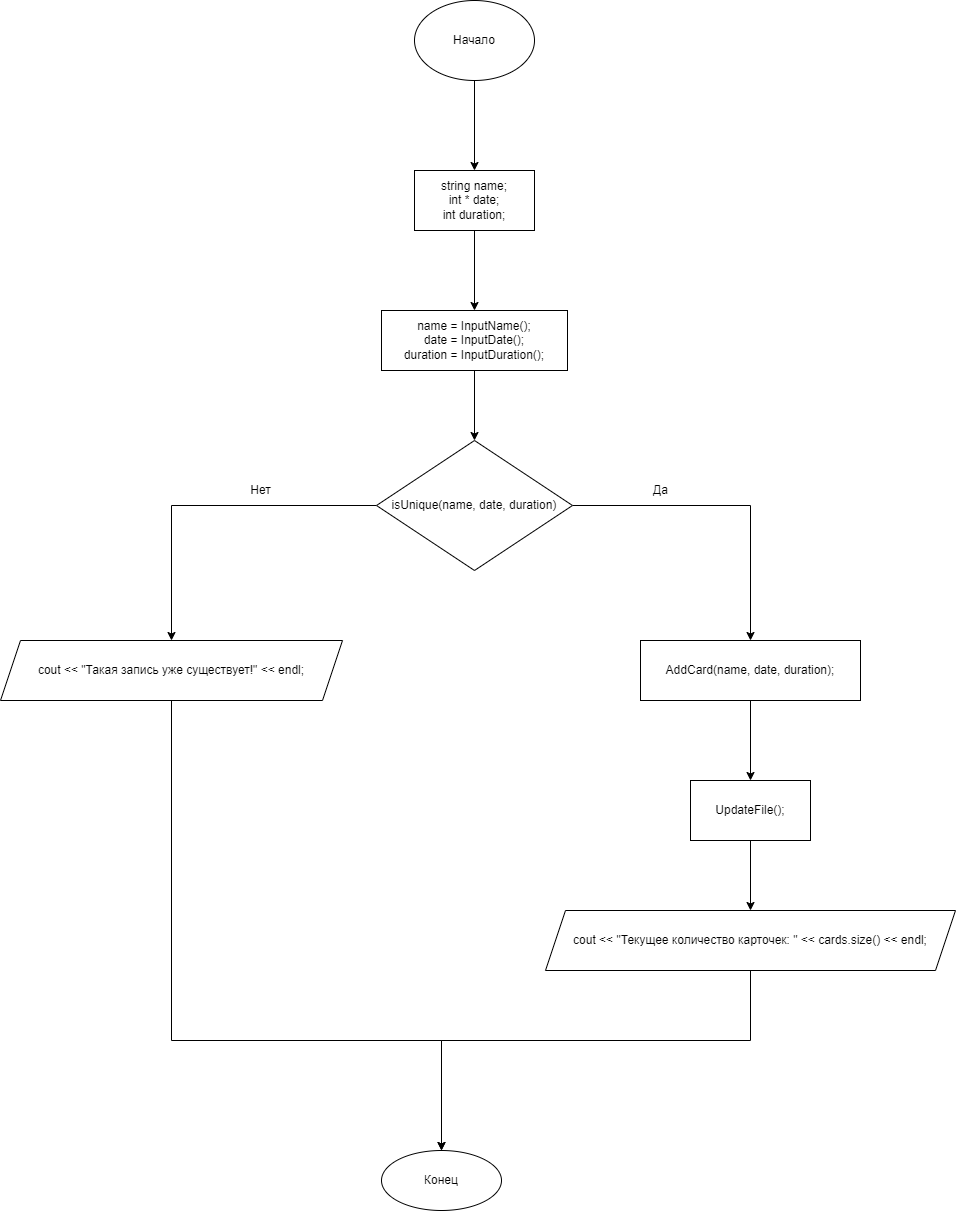

The diagram above was exported from draw.io. Its source (the exported page's mxGraphModel, read from the mxfile embedded in the PNG):
<mxGraphModel dx="1865" dy="649" grid="1" gridSize="10" guides="1" tooltips="1" connect="1" arrows="1" fold="1" page="1" pageScale="1" pageWidth="827" pageHeight="1169" math="0" shadow="0">
  <root>
    <mxCell id="0" />
    <mxCell id="1" parent="0" />
    <mxCell id="YJPU5XiHLpJeER08EsFG-3" value="" style="edgeStyle=orthogonalEdgeStyle;rounded=0;orthogonalLoop=1;jettySize=auto;html=1;" parent="1" source="YJPU5XiHLpJeER08EsFG-1" target="YJPU5XiHLpJeER08EsFG-2" edge="1">
      <mxGeometry relative="1" as="geometry" />
    </mxCell>
    <mxCell id="YJPU5XiHLpJeER08EsFG-1" value="Начало" style="ellipse;whiteSpace=wrap;html=1;" parent="1" vertex="1">
      <mxGeometry x="354" y="40" width="120" height="80" as="geometry" />
    </mxCell>
    <mxCell id="YJPU5XiHLpJeER08EsFG-5" value="" style="edgeStyle=orthogonalEdgeStyle;rounded=0;orthogonalLoop=1;jettySize=auto;html=1;" parent="1" source="YJPU5XiHLpJeER08EsFG-2" target="YJPU5XiHLpJeER08EsFG-4" edge="1">
      <mxGeometry relative="1" as="geometry" />
    </mxCell>
    <mxCell id="YJPU5XiHLpJeER08EsFG-2" value="string name;&lt;br&gt;int * date;&lt;br&gt;int duration;" style="whiteSpace=wrap;html=1;" parent="1" vertex="1">
      <mxGeometry x="354" y="210" width="120" height="60" as="geometry" />
    </mxCell>
    <mxCell id="YJPU5XiHLpJeER08EsFG-10" value="" style="edgeStyle=orthogonalEdgeStyle;rounded=0;orthogonalLoop=1;jettySize=auto;html=1;" parent="1" source="YJPU5XiHLpJeER08EsFG-4" target="YJPU5XiHLpJeER08EsFG-9" edge="1">
      <mxGeometry relative="1" as="geometry" />
    </mxCell>
    <mxCell id="YJPU5XiHLpJeER08EsFG-4" value="name = InputName();&lt;br&gt;date = InputDate();&lt;br&gt;duration = InputDuration();" style="whiteSpace=wrap;html=1;" parent="1" vertex="1">
      <mxGeometry x="321" y="350" width="186" height="60" as="geometry" />
    </mxCell>
    <mxCell id="YJPU5XiHLpJeER08EsFG-12" value="" style="edgeStyle=orthogonalEdgeStyle;rounded=0;orthogonalLoop=1;jettySize=auto;html=1;" parent="1" source="YJPU5XiHLpJeER08EsFG-9" target="YJPU5XiHLpJeER08EsFG-11" edge="1">
      <mxGeometry relative="1" as="geometry" />
    </mxCell>
    <mxCell id="YJPU5XiHLpJeER08EsFG-14" value="" style="edgeStyle=orthogonalEdgeStyle;rounded=0;orthogonalLoop=1;jettySize=auto;html=1;" parent="1" source="YJPU5XiHLpJeER08EsFG-9" target="YJPU5XiHLpJeER08EsFG-13" edge="1">
      <mxGeometry relative="1" as="geometry" />
    </mxCell>
    <mxCell id="YJPU5XiHLpJeER08EsFG-9" value="isUnique(name, date, duration)" style="rhombus;whiteSpace=wrap;html=1;" parent="1" vertex="1">
      <mxGeometry x="316" y="480" width="196" height="130" as="geometry" />
    </mxCell>
    <mxCell id="w_FowNKdjXg2105m5xSU-2" value="" style="edgeStyle=orthogonalEdgeStyle;rounded=0;orthogonalLoop=1;jettySize=auto;html=1;" edge="1" parent="1" source="YJPU5XiHLpJeER08EsFG-11" target="w_FowNKdjXg2105m5xSU-1">
      <mxGeometry relative="1" as="geometry" />
    </mxCell>
    <mxCell id="YJPU5XiHLpJeER08EsFG-11" value="AddCard(name, date, duration);" style="whiteSpace=wrap;html=1;" parent="1" vertex="1">
      <mxGeometry x="580" y="680" width="220" height="60" as="geometry" />
    </mxCell>
    <mxCell id="w_FowNKdjXg2105m5xSU-7" style="edgeStyle=orthogonalEdgeStyle;rounded=0;orthogonalLoop=1;jettySize=auto;html=1;entryX=0.5;entryY=0;entryDx=0;entryDy=0;" edge="1" parent="1" source="YJPU5XiHLpJeER08EsFG-13" target="w_FowNKdjXg2105m5xSU-5">
      <mxGeometry relative="1" as="geometry">
        <Array as="points">
          <mxPoint x="111" y="1080" />
          <mxPoint x="381" y="1080" />
        </Array>
      </mxGeometry>
    </mxCell>
    <mxCell id="YJPU5XiHLpJeER08EsFG-13" value="cout &lt;&lt; &quot;Такая запись уже существует!&quot; &lt;&lt; endl;" style="shape=parallelogram;perimeter=parallelogramPerimeter;whiteSpace=wrap;html=1;fixedSize=1;" parent="1" vertex="1">
      <mxGeometry x="-60" y="680" width="342" height="60" as="geometry" />
    </mxCell>
    <mxCell id="YJPU5XiHLpJeER08EsFG-15" value="Да" style="text;html=1;align=center;verticalAlign=middle;resizable=0;points=[];autosize=1;strokeColor=none;fillColor=none;" parent="1" vertex="1">
      <mxGeometry x="585" y="520" width="30" height="20" as="geometry" />
    </mxCell>
    <mxCell id="YJPU5XiHLpJeER08EsFG-16" value="Нет" style="text;html=1;align=center;verticalAlign=middle;resizable=0;points=[];autosize=1;strokeColor=none;fillColor=none;" parent="1" vertex="1">
      <mxGeometry x="180" y="520" width="40" height="20" as="geometry" />
    </mxCell>
    <mxCell id="w_FowNKdjXg2105m5xSU-4" value="" style="edgeStyle=orthogonalEdgeStyle;rounded=0;orthogonalLoop=1;jettySize=auto;html=1;" edge="1" parent="1" source="w_FowNKdjXg2105m5xSU-1" target="w_FowNKdjXg2105m5xSU-3">
      <mxGeometry relative="1" as="geometry" />
    </mxCell>
    <mxCell id="w_FowNKdjXg2105m5xSU-1" value="UpdateFile();" style="whiteSpace=wrap;html=1;" vertex="1" parent="1">
      <mxGeometry x="630" y="820" width="120" height="60" as="geometry" />
    </mxCell>
    <mxCell id="w_FowNKdjXg2105m5xSU-6" value="" style="edgeStyle=orthogonalEdgeStyle;rounded=0;orthogonalLoop=1;jettySize=auto;html=1;" edge="1" parent="1" source="w_FowNKdjXg2105m5xSU-3" target="w_FowNKdjXg2105m5xSU-5">
      <mxGeometry relative="1" as="geometry">
        <Array as="points">
          <mxPoint x="690" y="1080" />
          <mxPoint x="381" y="1080" />
        </Array>
      </mxGeometry>
    </mxCell>
    <mxCell id="w_FowNKdjXg2105m5xSU-3" value="cout &lt;&lt; &quot;Текущее количество карточек: &quot; &lt;&lt; cards.size() &lt;&lt; endl;" style="shape=parallelogram;perimeter=parallelogramPerimeter;whiteSpace=wrap;html=1;fixedSize=1;" vertex="1" parent="1">
      <mxGeometry x="485" y="950" width="410" height="60" as="geometry" />
    </mxCell>
    <mxCell id="w_FowNKdjXg2105m5xSU-5" value="Конец" style="ellipse;whiteSpace=wrap;html=1;" vertex="1" parent="1">
      <mxGeometry x="321" y="1190" width="120" height="60" as="geometry" />
    </mxCell>
  </root>
</mxGraphModel>